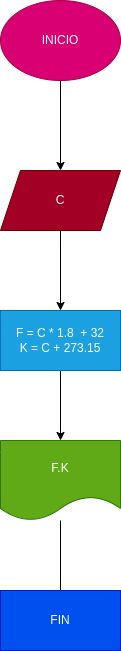

The diagram above was exported from draw.io. Its source (the exported page's mxGraphModel, read from the mxfile embedded in the PNG):
<mxGraphModel dx="497" dy="411" grid="1" gridSize="10" guides="1" tooltips="1" connect="1" arrows="1" fold="1" page="1" pageScale="1" pageWidth="827" pageHeight="1169" math="0" shadow="0">
  <root>
    <mxCell id="0" />
    <mxCell id="1" parent="0" />
    <mxCell id="4" value="" style="edgeStyle=none;html=1;" edge="1" parent="1" source="2">
      <mxGeometry relative="1" as="geometry">
        <mxPoint x="240" y="190" as="targetPoint" />
      </mxGeometry>
    </mxCell>
    <mxCell id="2" value="INICIO" style="ellipse;whiteSpace=wrap;html=1;fillColor=#d80073;fontColor=#ffffff;strokeColor=#A50040;" vertex="1" parent="1">
      <mxGeometry x="180" y="20" width="120" height="80" as="geometry" />
    </mxCell>
    <mxCell id="6" value="" style="edgeStyle=none;html=1;" edge="1" parent="1" target="5">
      <mxGeometry relative="1" as="geometry">
        <mxPoint x="240" y="250" as="sourcePoint" />
      </mxGeometry>
    </mxCell>
    <mxCell id="8" value="" style="edgeStyle=none;html=1;" edge="1" parent="1" source="5" target="7">
      <mxGeometry relative="1" as="geometry" />
    </mxCell>
    <mxCell id="5" value="F = C * 1.8&amp;nbsp; + 32&lt;br&gt;K = C + 273.15" style="whiteSpace=wrap;html=1;fillColor=#1ba1e2;fontColor=#ffffff;strokeColor=#006EAF;" vertex="1" parent="1">
      <mxGeometry x="180" y="330" width="120" height="60" as="geometry" />
    </mxCell>
    <mxCell id="11" value="" style="edgeStyle=none;html=1;" edge="1" parent="1" source="7">
      <mxGeometry relative="1" as="geometry">
        <mxPoint x="240" y="620" as="targetPoint" />
      </mxGeometry>
    </mxCell>
    <mxCell id="7" value="F.K" style="shape=document;whiteSpace=wrap;html=1;boundedLbl=1;fillColor=#60a917;fontColor=#ffffff;strokeColor=#2D7600;" vertex="1" parent="1">
      <mxGeometry x="180" y="460" width="120" height="80" as="geometry" />
    </mxCell>
    <mxCell id="9" value="C" style="shape=parallelogram;perimeter=parallelogramPerimeter;whiteSpace=wrap;html=1;fixedSize=1;fillColor=#a20025;fontColor=#ffffff;strokeColor=#6F0000;" vertex="1" parent="1">
      <mxGeometry x="180" y="190" width="120" height="60" as="geometry" />
    </mxCell>
    <mxCell id="12" value="FIN" style="rounded=0;whiteSpace=wrap;html=1;fillColor=#0050ef;fontColor=#ffffff;strokeColor=#001DBC;" vertex="1" parent="1">
      <mxGeometry x="180" y="610" width="120" height="60" as="geometry" />
    </mxCell>
  </root>
</mxGraphModel>